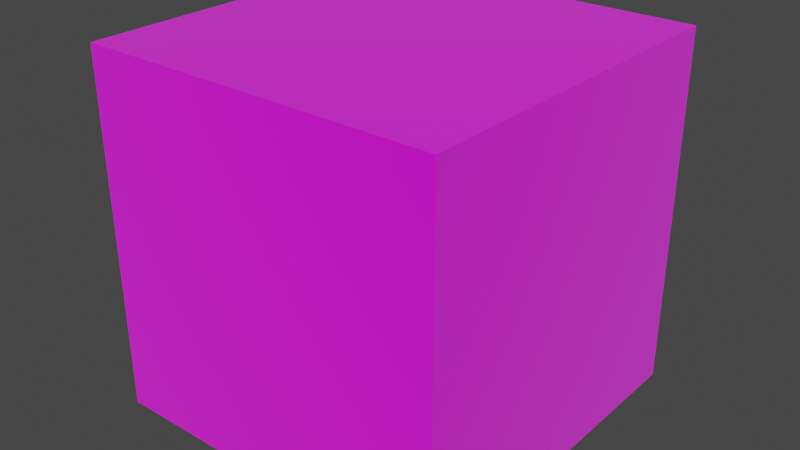# Source: space-skybox.blend  (saved by Blender 2.93.21; exported with 4.5.12 LTS)
import bpy
from mathutils import Matrix  # noqa: F401  (used for matrix-valued properties, if any)

bpy.ops.wm.read_factory_settings(use_empty=True)
scene = bpy.context.scene
scene.name = 'Scene'

# ---- collections
col_collection = bpy.data.collections.new('Collection'); scene.collection.children.link(col_collection)

# ---- images (referenced by path relative to the original .blend; pixels are not part of the script)
import os
ASSET_DIR = os.environ.get("B2B_ASSET_DIR", "")  # directory of the original .blend (textures are referenced by path, not embedded)
HERE = os.path.dirname(os.path.abspath(__file__))  # packed textures are extracted next to this script under _unpacked/

def load_image(name, relpath, width, height, colorspace="sRGB"):
    """Load a texture the original file referenced (path relative to the .blend, or extracted next to this script)."""
    p = next((c for c in (os.path.join(HERE, relpath), os.path.join(ASSET_DIR, relpath)) if relpath and os.path.exists(c)), "")
    if p:
        img = bpy.data.images.load(p, check_existing=True)
        img.name = name
    else:  # same state as the original file: an image datablock whose file is absent (Cycles renders it pink)
        img = bpy.data.images.new(name, width, height)
        img.source = "FILE"
        img.filepath = "//" + (relpath or name)
    img.colorspace_settings.name = colorspace
    return img
img_space_skybox_texture_png = load_image('space-skybox-texture.png', 'space-skybox-texture.png', 1024, 1024, 'sRGB')

# ---- materials (node trees are filled in below, after node groups)
mat_material = bpy.data.materials.new('Material')
mat_material.alpha_threshold = 0.0
mat_material.use_transparent_shadow = False
mat_material.line_color = (0.0, 0.0, 0.0, 1.0)

# ---- material node trees
mat_material.use_nodes = True; mat_material.node_tree.nodes.clear()
_N = mat_material.node_tree.nodes; _L = mat_material.node_tree.links
n0 = _N.new('ShaderNodeTexImage'); n0.name = 'Image Texture'; n0.location = (-413, 327)
n0.image = img_space_skybox_texture_png
n1 = _N.new('ShaderNodeBsdfPrincipled'); n1.name = 'Principled BSDF'; n1.location = (46, 363)
n1.distribution = 'GGX'
n1.subsurface_method = 'BURLEY'
n1.inputs[1].default_value = 0.004545
n1.inputs[2].default_value = 0.4
n1.inputs[3].default_value = 1.45
n1.inputs[13].default_value = 0.3364
n1.inputs[24].default_value = 0.1309
n1.inputs[27].default_value = (0.0, 0.0, 0.0, 1.0)
n1.inputs[28].default_value = 1.0
n2 = _N.new('ShaderNodeOutputMaterial'); n2.name = 'Material Output'; n2.location = (375, 344)
_L.new(n1.outputs[0], n2.inputs[0])
_L.new(n0.outputs[0], n1.inputs[0])
n2.is_active_output = True

# ---- world
world_world = bpy.data.worlds.new('World'); scene.world = world_world
world_world.color = (0.05088, 0.05088, 0.05088)
world_world.use_sun_shadow = False
world_world.sun_shadow_jitter_overblur = 0.0

# ---- meshes
me_cube = bpy.data.meshes.new('Cube')
me_cube.from_pydata([(1.0, 1.0, 1.0), (1.0, 1.0, -1.0), (1.0, -1.0, 1.0), (1.0, -1.0, -1.0), (-1.0, 1.0, 1.0), (-1.0, 1.0, -1.0), (-1.0, -1.0, 1.0), (-1.0, -1.0, -1.0)], [], [(0, 2, 6, 4), (3, 7, 6, 2), (7, 5, 4, 6), (5, 7, 3, 1), (1, 3, 2, 0), (5, 1, 0, 4)])
_uv = me_cube.uv_layers.new(name='UVMap')
_uv.uv.foreach_set('vector', [0.5, 0.6667, 0.25, 0.6667, 0.25, 1.0, 0.5, 1.0, 0.25, 0.3333, -3.228e-05, 0.3333, -3.228e-05, 0.6667, 0.25, 0.6667, 1.0, 0.3333, 0.75, 0.3333, 0.75, 0.6667, 1.0, 0.6667, 0.5, 0.0, 0.25, 0.0, 0.25, 0.3333, 0.5, 0.3333, 0.5, 0.3333, 0.25, 0.3333, 0.25, 0.6667, 0.5, 0.6667, 0.75, 0.3333, 0.5, 0.3333, 0.5, 0.6667, 0.75, 0.6667])
me_cube.materials.append(mat_material)
me_cube.use_remesh_preserve_volume = False
me_cube.use_remesh_preserve_attributes = False
me_cube.use_mirror_vertex_groups = False
me_cube.update()

# ---- objects
ob_sphere = bpy.data.objects.new('sphere', me_cube)

# ---- transforms, parenting, visibility, modifiers, constraints
ob_sphere.location = (0.0, 0.0, 0.0)
ob_sphere.rotation_euler = (3.142, 0.0, 0.0)
ob_sphere.lock_rotations_4d = False
ob_sphere.empty_display_type = 'ARROWS'
ob_sphere.lineart.crease_threshold = 0.0

# ---- collection membership
col_collection.objects.link(ob_sphere)

# ---- scene / render settings (as saved in the file)
scene.frame_start = 1; scene.frame_end = 250; scene.frame_set(2)
scene.render.engine = 'BLENDER_EEVEE_NEXT'
scene.cycles.use_denoising = False
scene.cycles.samples = 128
scene.cycles.sampling_pattern = 'TABULATED_SOBOL'
scene.cycles.use_adaptive_sampling = False
scene.cycles.use_light_tree = False
scene.view_settings.view_transform = 'Filmic'
bpy.context.view_layer.update()

# ---- added for rendering (the .blend has no active camera and no usable light): camera, sun
cam_auto = bpy.data.cameras.new('AutoCamera')
cam_auto.lens = 50.0
cam_auto.sensor_width = 36.0
cam_auto.clip_end = 1000.0
ob_auto_camera = bpy.data.objects.new('AutoCamera', cam_auto)
scene.collection.objects.link(ob_auto_camera)
ob_auto_camera.location = (3.20507, -3.84609, 2.56406)
ob_auto_camera.rotation_euler = (1.09748, -7.21219e-08, 0.694738)
scene.camera = ob_auto_camera
light_auto_sun = bpy.data.lights.new('AutoSun', 'SUN')
light_auto_sun.energy = 3.0
light_auto_sun.angle = 0.0523599
ob_auto_sun = bpy.data.objects.new('AutoSun', light_auto_sun)
scene.collection.objects.link(ob_auto_sun)
ob_auto_sun.rotation_euler = (0.872665, 0.174533, 0.523599)
bpy.context.view_layer.update()

